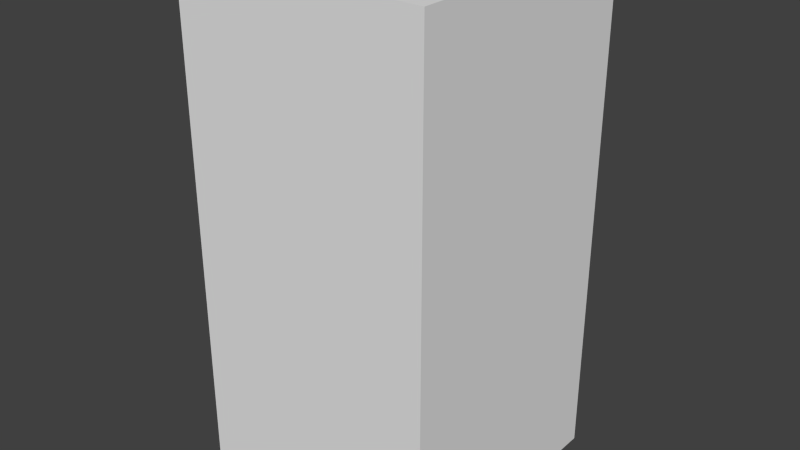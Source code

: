 # Source: yellowStopTwo.blend  (saved by Blender 2.68.0; exported with 4.5.12 LTS)
import bpy
from mathutils import Matrix  # noqa: F401  (used for matrix-valued properties, if any)

bpy.ops.wm.read_factory_settings(use_empty=True)
scene = bpy.context.scene
scene.name = 'Scene'

# ---- collections
col_collection_1 = bpy.data.collections.new('Collection 1'); scene.collection.children.link(col_collection_1)

# ---- world
world_world = bpy.data.worlds.new('World'); scene.world = world_world
world_world.color = (0.05088, 0.05088, 0.05088)
world_world.use_sun_shadow = False
world_world.sun_shadow_jitter_overblur = 0.0
world_world.cycles.sampling_method = 'MANUAL'
world_world.cycles.sample_map_resolution = 256

# ---- meshes
me_yellowstoptwo = bpy.data.meshes.new('yellowStopTwo')
me_yellowstoptwo.from_pydata([(-0.5, -0.5, -1.0), (-0.5, 0.5, -1.0), (0.5, 0.5, -1.0), (0.5, -0.5, -1.0), (-0.5, -0.5, 1.0), (-0.5, 0.5, 1.0), (0.5, 0.5, 1.0), (0.5, -0.5, 1.0)], [], [(4, 5, 1, 0), (5, 6, 2, 1), (6, 7, 3, 2), (7, 4, 0, 3), (0, 1, 2, 3), (7, 6, 5, 4)])
me_yellowstoptwo.use_remesh_preserve_volume = False
me_yellowstoptwo.use_remesh_preserve_attributes = False
me_yellowstoptwo.use_mirror_vertex_groups = False
me_yellowstoptwo.update()

# ---- objects
ob_yellowstoptwo = bpy.data.objects.new('yellowStopTwo', me_yellowstoptwo)

# ---- transforms, parenting, visibility, modifiers, constraints
ob_yellowstoptwo.location = (0.0, 0.0, 0.0)
ob_yellowstoptwo.lineart.crease_threshold = 0.0

# ---- collection membership
col_collection_1.objects.link(ob_yellowstoptwo)

# ---- scene / render settings (as saved in the file)
scene.frame_start = 1; scene.frame_end = 250; scene.frame_set(1)
scene.render.engine = 'BLENDER_EEVEE_NEXT'
scene.render.image_settings.color_mode = 'RGB'
scene.render.image_settings.compression = 90
scene.render.resolution_percentage = 50
scene.render.dither_intensity = 0.0
scene.cycles.use_denoising = False
scene.cycles.samples = 10
scene.cycles.sampling_pattern = 'TABULATED_SOBOL'
scene.cycles.light_sampling_threshold = 0.0
scene.cycles.use_adaptive_sampling = False
scene.cycles.use_light_tree = False
scene.cycles.blur_glossy = 0.0
scene.cycles.volume_bounces = 1
scene.cycles.pixel_filter_type = 'GAUSSIAN'
scene.cycles.sample_clamp_indirect = 0.0
scene.view_settings.view_transform = 'Standard'
bpy.context.view_layer.update()

# ---- added for rendering (the .blend has no active camera and no usable light): camera, sun
cam_auto = bpy.data.cameras.new('AutoCamera')
cam_auto.lens = 50.0
cam_auto.sensor_width = 36.0
cam_auto.clip_end = 1000.0
ob_auto_camera = bpy.data.objects.new('AutoCamera', cam_auto)
scene.collection.objects.link(ob_auto_camera)
ob_auto_camera.location = (2.26633, -2.71959, 1.81306)
ob_auto_camera.rotation_euler = (1.09748, -7.21219e-08, 0.694738)
scene.camera = ob_auto_camera
light_auto_sun = bpy.data.lights.new('AutoSun', 'SUN')
light_auto_sun.energy = 3.0
light_auto_sun.angle = 0.0523599
ob_auto_sun = bpy.data.objects.new('AutoSun', light_auto_sun)
scene.collection.objects.link(ob_auto_sun)
ob_auto_sun.rotation_euler = (0.872665, 0.174533, 0.523599)
bpy.context.view_layer.update()
